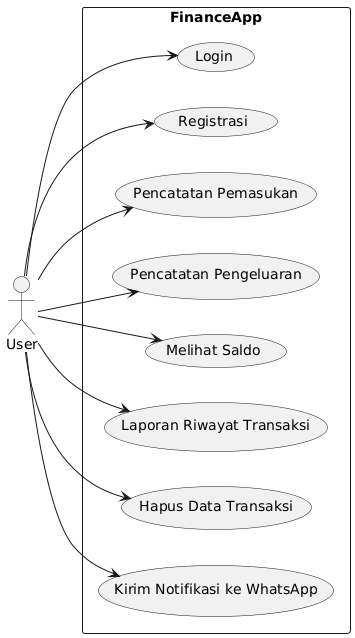

The diagram above was rendered by PlantUML. Its source (embedded in the PNG):
@startuml
' Author: Muchlis
' NIM: 042068646

left to right direction
actor User as U

rectangle FinanceApp {
    usecase "Login" as UC1
    usecase "Registrasi" as UC2
    usecase "Pencatatan Pemasukan" as UC3
    usecase "Pencatatan Pengeluaran" as UC4
    usecase "Melihat Saldo" as UC5
    usecase "Laporan Riwayat Transaksi" as UC6
    usecase "Hapus Data Transaksi" as UC7
    usecase "Kirim Notifikasi ke WhatsApp" as UC8
}

U --> UC1
U --> UC2
U --> UC3
U --> UC4
U --> UC5
U --> UC6
U --> UC7
U --> UC8
@enduml